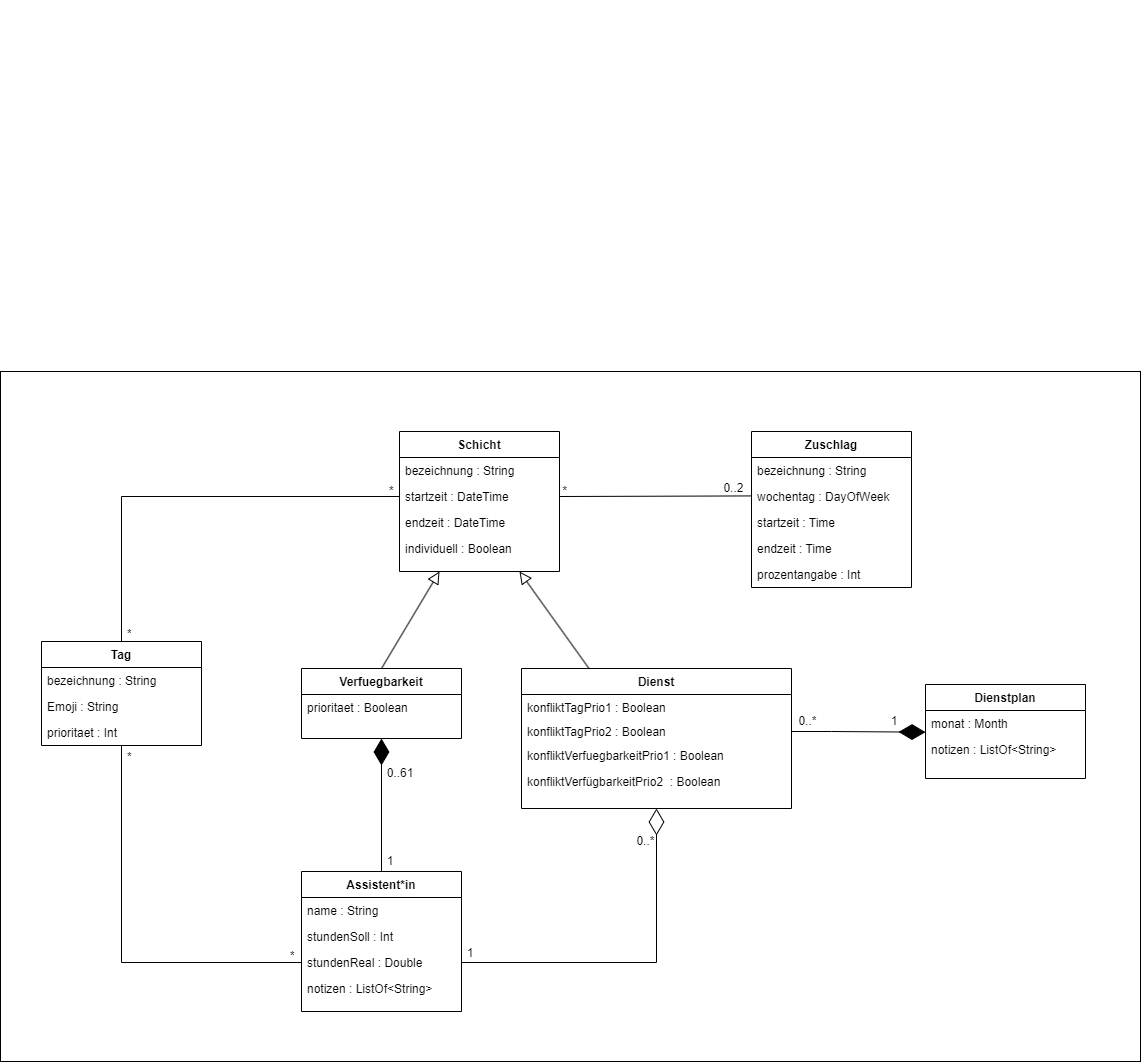

The diagram above was exported from draw.io. Its source (the exported page's mxGraphModel, read from the mxfile embedded in the PNG):
<mxGraphModel dx="1744" dy="2537" grid="1" gridSize="10" guides="1" tooltips="1" connect="1" arrows="1" fold="1" page="1" pageScale="1" pageWidth="1169" pageHeight="1654" math="0" shadow="0">
  <root>
    <mxCell id="WIyWlLk6GJQsqaUBKTNV-0" />
    <mxCell id="WIyWlLk6GJQsqaUBKTNV-1" parent="WIyWlLk6GJQsqaUBKTNV-0" />
    <mxCell id="zkfFHV4jXpPFQw0GAbJ--0" value="Schicht" style="swimlane;fontStyle=1;align=center;verticalAlign=top;childLayout=stackLayout;horizontal=1;startSize=26;horizontalStack=0;resizeParent=1;resizeLast=0;collapsible=1;marginBottom=0;rounded=0;shadow=0;strokeWidth=1;" parent="WIyWlLk6GJQsqaUBKTNV-1" vertex="1">
      <mxGeometry x="418" y="120" width="160" height="140" as="geometry">
        <mxRectangle x="230" y="140" width="160" height="26" as="alternateBounds" />
      </mxGeometry>
    </mxCell>
    <mxCell id="zkfFHV4jXpPFQw0GAbJ--2" value="bezeichnung : String" style="text;align=left;verticalAlign=top;spacingLeft=4;spacingRight=4;overflow=hidden;rotatable=0;points=[[0,0.5],[1,0.5]];portConstraint=eastwest;rounded=0;shadow=0;html=0;" parent="zkfFHV4jXpPFQw0GAbJ--0" vertex="1">
      <mxGeometry y="26" width="160" height="26" as="geometry" />
    </mxCell>
    <mxCell id="zkfFHV4jXpPFQw0GAbJ--3" value="startzeit : DateTime" style="text;align=left;verticalAlign=top;spacingLeft=4;spacingRight=4;overflow=hidden;rotatable=0;points=[[0,0.5],[1,0.5]];portConstraint=eastwest;rounded=0;shadow=0;html=0;" parent="zkfFHV4jXpPFQw0GAbJ--0" vertex="1">
      <mxGeometry y="52" width="160" height="26" as="geometry" />
    </mxCell>
    <mxCell id="U9AjpQckEjOVkHZ40Ijc-21" value="endzeit : DateTime" style="text;align=left;verticalAlign=top;spacingLeft=4;spacingRight=4;overflow=hidden;rotatable=0;points=[[0,0.5],[1,0.5]];portConstraint=eastwest;rounded=0;shadow=0;html=0;" parent="zkfFHV4jXpPFQw0GAbJ--0" vertex="1">
      <mxGeometry y="78" width="160" height="26" as="geometry" />
    </mxCell>
    <mxCell id="U9AjpQckEjOVkHZ40Ijc-25" value="individuell : Boolean" style="text;align=left;verticalAlign=top;spacingLeft=4;spacingRight=4;overflow=hidden;rotatable=0;points=[[0,0.5],[1,0.5]];portConstraint=eastwest;rounded=0;shadow=0;html=0;" parent="zkfFHV4jXpPFQw0GAbJ--0" vertex="1">
      <mxGeometry y="104" width="160" height="26" as="geometry" />
    </mxCell>
    <mxCell id="zkfFHV4jXpPFQw0GAbJ--6" value="Verfuegbarkeit" style="swimlane;fontStyle=1;align=center;verticalAlign=top;childLayout=stackLayout;horizontal=1;startSize=26;horizontalStack=0;resizeParent=1;resizeLast=0;collapsible=1;marginBottom=0;rounded=0;shadow=0;strokeWidth=1;" parent="WIyWlLk6GJQsqaUBKTNV-1" vertex="1">
      <mxGeometry x="320" y="357" width="160" height="70" as="geometry">
        <mxRectangle x="130" y="380" width="160" height="26" as="alternateBounds" />
      </mxGeometry>
    </mxCell>
    <mxCell id="zkfFHV4jXpPFQw0GAbJ--7" value="prioritaet : Boolean" style="text;align=left;verticalAlign=top;spacingLeft=4;spacingRight=4;overflow=hidden;rotatable=0;points=[[0,0.5],[1,0.5]];portConstraint=eastwest;" parent="zkfFHV4jXpPFQw0GAbJ--6" vertex="1">
      <mxGeometry y="26" width="160" height="24" as="geometry" />
    </mxCell>
    <mxCell id="zkfFHV4jXpPFQw0GAbJ--16" value="" style="endArrow=block;endSize=10;endFill=0;shadow=0;strokeWidth=1;rounded=0;elbow=vertical;exitX=0.5;exitY=0;exitDx=0;exitDy=0;entryX=0.25;entryY=1;entryDx=0;entryDy=0;" parent="WIyWlLk6GJQsqaUBKTNV-1" source="zkfFHV4jXpPFQw0GAbJ--6" target="zkfFHV4jXpPFQw0GAbJ--0" edge="1">
      <mxGeometry width="160" relative="1" as="geometry">
        <mxPoint x="498" y="300" as="sourcePoint" />
        <mxPoint x="488" y="250" as="targetPoint" />
      </mxGeometry>
    </mxCell>
    <mxCell id="zkfFHV4jXpPFQw0GAbJ--17" value="Zuschlag" style="swimlane;fontStyle=1;align=center;verticalAlign=top;childLayout=stackLayout;horizontal=1;startSize=26;horizontalStack=0;resizeParent=1;resizeLast=0;collapsible=1;marginBottom=0;rounded=0;shadow=0;strokeWidth=1;" parent="WIyWlLk6GJQsqaUBKTNV-1" vertex="1">
      <mxGeometry x="770" y="120" width="160" height="156" as="geometry">
        <mxRectangle x="550" y="140" width="160" height="26" as="alternateBounds" />
      </mxGeometry>
    </mxCell>
    <mxCell id="zkfFHV4jXpPFQw0GAbJ--18" value="bezeichnung : String" style="text;align=left;verticalAlign=top;spacingLeft=4;spacingRight=4;overflow=hidden;rotatable=0;points=[[0,0.5],[1,0.5]];portConstraint=eastwest;" parent="zkfFHV4jXpPFQw0GAbJ--17" vertex="1">
      <mxGeometry y="26" width="160" height="26" as="geometry" />
    </mxCell>
    <mxCell id="U9AjpQckEjOVkHZ40Ijc-0" value="wochentag : DayOfWeek" style="text;align=left;verticalAlign=top;spacingLeft=4;spacingRight=4;overflow=hidden;rotatable=0;points=[[0,0.5],[1,0.5]];portConstraint=eastwest;rounded=0;shadow=0;html=0;" parent="zkfFHV4jXpPFQw0GAbJ--17" vertex="1">
      <mxGeometry y="52" width="160" height="26" as="geometry" />
    </mxCell>
    <mxCell id="zkfFHV4jXpPFQw0GAbJ--19" value="startzeit : Time" style="text;align=left;verticalAlign=top;spacingLeft=4;spacingRight=4;overflow=hidden;rotatable=0;points=[[0,0.5],[1,0.5]];portConstraint=eastwest;rounded=0;shadow=0;html=0;" parent="zkfFHV4jXpPFQw0GAbJ--17" vertex="1">
      <mxGeometry y="78" width="160" height="26" as="geometry" />
    </mxCell>
    <mxCell id="zkfFHV4jXpPFQw0GAbJ--20" value="endzeit : Time" style="text;align=left;verticalAlign=top;spacingLeft=4;spacingRight=4;overflow=hidden;rotatable=0;points=[[0,0.5],[1,0.5]];portConstraint=eastwest;rounded=0;shadow=0;html=0;" parent="zkfFHV4jXpPFQw0GAbJ--17" vertex="1">
      <mxGeometry y="104" width="160" height="26" as="geometry" />
    </mxCell>
    <mxCell id="zkfFHV4jXpPFQw0GAbJ--21" value="prozentangabe : Int" style="text;align=left;verticalAlign=top;spacingLeft=4;spacingRight=4;overflow=hidden;rotatable=0;points=[[0,0.5],[1,0.5]];portConstraint=eastwest;rounded=0;shadow=0;html=0;" parent="zkfFHV4jXpPFQw0GAbJ--17" vertex="1">
      <mxGeometry y="130" width="160" height="26" as="geometry" />
    </mxCell>
    <mxCell id="zkfFHV4jXpPFQw0GAbJ--26" value="" style="endArrow=none;shadow=0;strokeWidth=1;rounded=0;curved=0;endFill=0;edgeStyle=elbowEdgeStyle;elbow=vertical;exitX=1;exitY=0.5;exitDx=0;exitDy=0;entryX=0;entryY=0.5;entryDx=0;entryDy=0;" parent="WIyWlLk6GJQsqaUBKTNV-1" source="zkfFHV4jXpPFQw0GAbJ--3" target="U9AjpQckEjOVkHZ40Ijc-0" edge="1">
      <mxGeometry x="0.5" y="41" relative="1" as="geometry">
        <mxPoint x="578" y="189.64" as="sourcePoint" />
        <mxPoint x="810" y="185" as="targetPoint" />
        <mxPoint x="-40" y="32" as="offset" />
      </mxGeometry>
    </mxCell>
    <mxCell id="zkfFHV4jXpPFQw0GAbJ--27" value="*" style="resizable=0;align=left;verticalAlign=bottom;labelBackgroundColor=none;fontSize=12;" parent="zkfFHV4jXpPFQw0GAbJ--26" connectable="0" vertex="1">
      <mxGeometry x="-1" relative="1" as="geometry">
        <mxPoint x="2" y="3" as="offset" />
      </mxGeometry>
    </mxCell>
    <mxCell id="zkfFHV4jXpPFQw0GAbJ--28" value="0..2" style="resizable=0;align=right;verticalAlign=bottom;labelBackgroundColor=none;fontSize=12;" parent="zkfFHV4jXpPFQw0GAbJ--26" connectable="0" vertex="1">
      <mxGeometry x="1" relative="1" as="geometry">
        <mxPoint x="-7" as="offset" />
      </mxGeometry>
    </mxCell>
    <mxCell id="lGaZ7YlNi-U-9pO4qzXJ-6" style="edgeStyle=orthogonalEdgeStyle;rounded=0;orthogonalLoop=1;jettySize=auto;html=1;entryX=0;entryY=0.5;entryDx=0;entryDy=0;endArrow=none;endFill=0;" edge="1" parent="WIyWlLk6GJQsqaUBKTNV-1" source="U9AjpQckEjOVkHZ40Ijc-1" target="U9AjpQckEjOVkHZ40Ijc-8">
      <mxGeometry relative="1" as="geometry" />
    </mxCell>
    <mxCell id="lGaZ7YlNi-U-9pO4qzXJ-7" style="edgeStyle=orthogonalEdgeStyle;rounded=0;orthogonalLoop=1;jettySize=auto;html=1;entryX=0;entryY=0.5;entryDx=0;entryDy=0;endArrow=none;endFill=0;" edge="1" parent="WIyWlLk6GJQsqaUBKTNV-1" source="U9AjpQckEjOVkHZ40Ijc-1" target="zkfFHV4jXpPFQw0GAbJ--3">
      <mxGeometry relative="1" as="geometry" />
    </mxCell>
    <mxCell id="U9AjpQckEjOVkHZ40Ijc-1" value="Tag" style="swimlane;fontStyle=1;align=center;verticalAlign=top;childLayout=stackLayout;horizontal=1;startSize=26;horizontalStack=0;resizeParent=1;resizeLast=0;collapsible=1;marginBottom=0;rounded=0;shadow=0;strokeWidth=1;" parent="WIyWlLk6GJQsqaUBKTNV-1" vertex="1">
      <mxGeometry x="60" y="330" width="160" height="104" as="geometry">
        <mxRectangle x="230" y="140" width="160" height="26" as="alternateBounds" />
      </mxGeometry>
    </mxCell>
    <mxCell id="U9AjpQckEjOVkHZ40Ijc-2" value="bezeichnung : String" style="text;align=left;verticalAlign=top;spacingLeft=4;spacingRight=4;overflow=hidden;rotatable=0;points=[[0,0.5],[1,0.5]];portConstraint=eastwest;rounded=0;shadow=0;html=0;" parent="U9AjpQckEjOVkHZ40Ijc-1" vertex="1">
      <mxGeometry y="26" width="160" height="26" as="geometry" />
    </mxCell>
    <mxCell id="U9AjpQckEjOVkHZ40Ijc-3" value="Emoji : String" style="text;align=left;verticalAlign=top;spacingLeft=4;spacingRight=4;overflow=hidden;rotatable=0;points=[[0,0.5],[1,0.5]];portConstraint=eastwest;rounded=0;shadow=0;html=0;" parent="U9AjpQckEjOVkHZ40Ijc-1" vertex="1">
      <mxGeometry y="52" width="160" height="26" as="geometry" />
    </mxCell>
    <mxCell id="U9AjpQckEjOVkHZ40Ijc-4" value="prioritaet : Int" style="text;align=left;verticalAlign=top;spacingLeft=4;spacingRight=4;overflow=hidden;rotatable=0;points=[[0,0.5],[1,0.5]];portConstraint=eastwest;rounded=0;shadow=0;html=0;" parent="U9AjpQckEjOVkHZ40Ijc-1" vertex="1">
      <mxGeometry y="78" width="160" height="26" as="geometry" />
    </mxCell>
    <mxCell id="U9AjpQckEjOVkHZ40Ijc-5" value="Assistent*in" style="swimlane;fontStyle=1;align=center;verticalAlign=top;childLayout=stackLayout;horizontal=1;startSize=26;horizontalStack=0;resizeParent=1;resizeLast=0;collapsible=1;marginBottom=0;rounded=0;shadow=0;strokeWidth=1;" parent="WIyWlLk6GJQsqaUBKTNV-1" vertex="1">
      <mxGeometry x="320" y="560" width="160" height="140" as="geometry">
        <mxRectangle x="550" y="140" width="160" height="26" as="alternateBounds" />
      </mxGeometry>
    </mxCell>
    <mxCell id="U9AjpQckEjOVkHZ40Ijc-6" value="name : String" style="text;align=left;verticalAlign=top;spacingLeft=4;spacingRight=4;overflow=hidden;rotatable=0;points=[[0,0.5],[1,0.5]];portConstraint=eastwest;" parent="U9AjpQckEjOVkHZ40Ijc-5" vertex="1">
      <mxGeometry y="26" width="160" height="26" as="geometry" />
    </mxCell>
    <mxCell id="U9AjpQckEjOVkHZ40Ijc-7" value="stundenSoll : Int" style="text;align=left;verticalAlign=top;spacingLeft=4;spacingRight=4;overflow=hidden;rotatable=0;points=[[0,0.5],[1,0.5]];portConstraint=eastwest;rounded=0;shadow=0;html=0;" parent="U9AjpQckEjOVkHZ40Ijc-5" vertex="1">
      <mxGeometry y="52" width="160" height="26" as="geometry" />
    </mxCell>
    <mxCell id="U9AjpQckEjOVkHZ40Ijc-8" value="stundenReal : Double" style="text;align=left;verticalAlign=top;spacingLeft=4;spacingRight=4;overflow=hidden;rotatable=0;points=[[0,0.5],[1,0.5]];portConstraint=eastwest;rounded=0;shadow=0;html=0;" parent="U9AjpQckEjOVkHZ40Ijc-5" vertex="1">
      <mxGeometry y="78" width="160" height="26" as="geometry" />
    </mxCell>
    <mxCell id="U9AjpQckEjOVkHZ40Ijc-10" value="notizen : ListOf&lt;String&gt;" style="text;align=left;verticalAlign=top;spacingLeft=4;spacingRight=4;overflow=hidden;rotatable=0;points=[[0,0.5],[1,0.5]];portConstraint=eastwest;rounded=0;shadow=0;html=0;" parent="U9AjpQckEjOVkHZ40Ijc-5" vertex="1">
      <mxGeometry y="104" width="160" height="26" as="geometry" />
    </mxCell>
    <mxCell id="U9AjpQckEjOVkHZ40Ijc-11" value="Dienst" style="swimlane;fontStyle=1;align=center;verticalAlign=top;childLayout=stackLayout;horizontal=1;startSize=26;horizontalStack=0;resizeParent=1;resizeLast=0;collapsible=1;marginBottom=0;rounded=0;shadow=0;strokeWidth=1;" parent="WIyWlLk6GJQsqaUBKTNV-1" vertex="1">
      <mxGeometry x="540" y="357" width="270" height="140" as="geometry">
        <mxRectangle x="130" y="380" width="160" height="26" as="alternateBounds" />
      </mxGeometry>
    </mxCell>
    <mxCell id="U9AjpQckEjOVkHZ40Ijc-12" value="konfliktTagPrio1 : Boolean" style="text;align=left;verticalAlign=top;spacingLeft=4;spacingRight=4;overflow=hidden;rotatable=0;points=[[0,0.5],[1,0.5]];portConstraint=eastwest;" parent="U9AjpQckEjOVkHZ40Ijc-11" vertex="1">
      <mxGeometry y="26" width="270" height="24" as="geometry" />
    </mxCell>
    <mxCell id="U9AjpQckEjOVkHZ40Ijc-13" value="konfliktTagPrio2 : Boolean" style="text;align=left;verticalAlign=top;spacingLeft=4;spacingRight=4;overflow=hidden;rotatable=0;points=[[0,0.5],[1,0.5]];portConstraint=eastwest;" parent="U9AjpQckEjOVkHZ40Ijc-11" vertex="1">
      <mxGeometry y="50" width="270" height="24" as="geometry" />
    </mxCell>
    <mxCell id="U9AjpQckEjOVkHZ40Ijc-14" value="konfliktVerfuegbarkeitPrio1 : Boolean" style="text;align=left;verticalAlign=top;spacingLeft=4;spacingRight=4;overflow=hidden;rotatable=0;points=[[0,0.5],[1,0.5]];portConstraint=eastwest;" parent="U9AjpQckEjOVkHZ40Ijc-11" vertex="1">
      <mxGeometry y="74" width="270" height="26" as="geometry" />
    </mxCell>
    <mxCell id="U9AjpQckEjOVkHZ40Ijc-15" value="konfliktVerfügbarkeitPrio2  : Boolean" style="text;align=left;verticalAlign=top;spacingLeft=4;spacingRight=4;overflow=hidden;rotatable=0;points=[[0,0.5],[1,0.5]];portConstraint=eastwest;" parent="U9AjpQckEjOVkHZ40Ijc-11" vertex="1">
      <mxGeometry y="100" width="270" height="26" as="geometry" />
    </mxCell>
    <mxCell id="U9AjpQckEjOVkHZ40Ijc-16" value="Dienstplan" style="swimlane;fontStyle=1;align=center;verticalAlign=top;childLayout=stackLayout;horizontal=1;startSize=26;horizontalStack=0;resizeParent=1;resizeLast=0;collapsible=1;marginBottom=0;rounded=0;shadow=0;strokeWidth=1;" parent="WIyWlLk6GJQsqaUBKTNV-1" vertex="1">
      <mxGeometry x="944" y="373" width="160" height="94" as="geometry">
        <mxRectangle x="230" y="140" width="160" height="26" as="alternateBounds" />
      </mxGeometry>
    </mxCell>
    <mxCell id="U9AjpQckEjOVkHZ40Ijc-17" value="monat : Month" style="text;align=left;verticalAlign=top;spacingLeft=4;spacingRight=4;overflow=hidden;rotatable=0;points=[[0,0.5],[1,0.5]];portConstraint=eastwest;rounded=0;shadow=0;html=0;" parent="U9AjpQckEjOVkHZ40Ijc-16" vertex="1">
      <mxGeometry y="26" width="160" height="26" as="geometry" />
    </mxCell>
    <mxCell id="U9AjpQckEjOVkHZ40Ijc-18" value="notizen : ListOf&lt;String&gt;" style="text;align=left;verticalAlign=top;spacingLeft=4;spacingRight=4;overflow=hidden;rotatable=0;points=[[0,0.5],[1,0.5]];portConstraint=eastwest;rounded=0;shadow=0;html=0;" parent="U9AjpQckEjOVkHZ40Ijc-16" vertex="1">
      <mxGeometry y="52" width="160" height="26" as="geometry" />
    </mxCell>
    <mxCell id="U9AjpQckEjOVkHZ40Ijc-23" value="" style="endArrow=block;endSize=10;endFill=0;shadow=0;strokeWidth=1;rounded=0;elbow=vertical;exitX=0.25;exitY=0;exitDx=0;exitDy=0;entryX=0.75;entryY=1;entryDx=0;entryDy=0;" parent="WIyWlLk6GJQsqaUBKTNV-1" source="U9AjpQckEjOVkHZ40Ijc-11" target="zkfFHV4jXpPFQw0GAbJ--0" edge="1">
      <mxGeometry width="160" relative="1" as="geometry">
        <mxPoint x="398" y="370" as="sourcePoint" />
        <mxPoint x="468" y="260" as="targetPoint" />
      </mxGeometry>
    </mxCell>
    <mxCell id="lGaZ7YlNi-U-9pO4qzXJ-1" value="" style="endArrow=diamondThin;endFill=1;endSize=24;html=1;rounded=0;entryX=0.5;entryY=1;entryDx=0;entryDy=0;exitX=0.5;exitY=0;exitDx=0;exitDy=0;" edge="1" parent="WIyWlLk6GJQsqaUBKTNV-1" source="U9AjpQckEjOVkHZ40Ijc-5" target="zkfFHV4jXpPFQw0GAbJ--6">
      <mxGeometry width="160" relative="1" as="geometry">
        <mxPoint x="278" y="450" as="sourcePoint" />
        <mxPoint x="438" y="450" as="targetPoint" />
      </mxGeometry>
    </mxCell>
    <mxCell id="lGaZ7YlNi-U-9pO4qzXJ-2" value="" style="endArrow=diamondThin;endFill=0;endSize=24;html=1;rounded=0;entryX=0.5;entryY=1;entryDx=0;entryDy=0;exitX=1;exitY=0.5;exitDx=0;exitDy=0;edgeStyle=orthogonalEdgeStyle;" edge="1" parent="WIyWlLk6GJQsqaUBKTNV-1" source="U9AjpQckEjOVkHZ40Ijc-8" target="U9AjpQckEjOVkHZ40Ijc-11">
      <mxGeometry width="160" relative="1" as="geometry">
        <mxPoint x="538" y="600" as="sourcePoint" />
        <mxPoint x="698" y="600" as="targetPoint" />
      </mxGeometry>
    </mxCell>
    <mxCell id="lGaZ7YlNi-U-9pO4qzXJ-3" value="1" style="resizable=0;align=right;verticalAlign=bottom;labelBackgroundColor=none;fontSize=12;" connectable="0" vertex="1" parent="WIyWlLk6GJQsqaUBKTNV-1">
      <mxGeometry x="413" y="558" as="geometry" />
    </mxCell>
    <mxCell id="lGaZ7YlNi-U-9pO4qzXJ-4" value="0..61" style="resizable=0;align=right;verticalAlign=bottom;labelBackgroundColor=none;fontSize=12;" connectable="0" vertex="1" parent="WIyWlLk6GJQsqaUBKTNV-1">
      <mxGeometry x="433" y="470" as="geometry" />
    </mxCell>
    <mxCell id="lGaZ7YlNi-U-9pO4qzXJ-11" value="0..*" style="resizable=0;align=right;verticalAlign=bottom;labelBackgroundColor=none;fontSize=12;" connectable="0" vertex="1" parent="WIyWlLk6GJQsqaUBKTNV-1">
      <mxGeometry x="658" y="522" as="geometry">
        <mxPoint x="16" y="16" as="offset" />
      </mxGeometry>
    </mxCell>
    <mxCell id="lGaZ7YlNi-U-9pO4qzXJ-13" value="" style="endArrow=diamondThin;endFill=1;endSize=24;html=1;rounded=0;entryX=0;entryY=0.833;entryDx=0;entryDy=0;entryPerimeter=0;" edge="1" parent="WIyWlLk6GJQsqaUBKTNV-1" target="U9AjpQckEjOVkHZ40Ijc-17">
      <mxGeometry width="160" relative="1" as="geometry">
        <mxPoint x="810" y="420" as="sourcePoint" />
        <mxPoint x="920" y="420" as="targetPoint" />
        <Array as="points">
          <mxPoint x="850" y="420" />
        </Array>
      </mxGeometry>
    </mxCell>
    <mxCell id="lGaZ7YlNi-U-9pO4qzXJ-15" value="*" style="resizable=0;align=left;verticalAlign=bottom;labelBackgroundColor=none;fontSize=12;" connectable="0" vertex="1" parent="WIyWlLk6GJQsqaUBKTNV-1">
      <mxGeometry x="589" y="208.9999999999999" as="geometry">
        <mxPoint x="-282" y="444" as="offset" />
      </mxGeometry>
    </mxCell>
    <mxCell id="lGaZ7YlNi-U-9pO4qzXJ-16" value="*" style="resizable=0;align=left;verticalAlign=bottom;labelBackgroundColor=none;fontSize=12;" connectable="0" vertex="1" parent="WIyWlLk6GJQsqaUBKTNV-1">
      <mxGeometry x="426" y="9.999999999999886" as="geometry">
        <mxPoint x="-282" y="444" as="offset" />
      </mxGeometry>
    </mxCell>
    <mxCell id="lGaZ7YlNi-U-9pO4qzXJ-19" value="*" style="resizable=0;align=left;verticalAlign=bottom;labelBackgroundColor=none;fontSize=12;" connectable="0" vertex="1" parent="WIyWlLk6GJQsqaUBKTNV-1">
      <mxGeometry x="543" y="-168.0000000000001" as="geometry">
        <mxPoint x="-399" y="499" as="offset" />
      </mxGeometry>
    </mxCell>
    <mxCell id="lGaZ7YlNi-U-9pO4qzXJ-20" value="*" style="resizable=0;align=left;verticalAlign=bottom;labelBackgroundColor=none;fontSize=12;" connectable="0" vertex="1" parent="WIyWlLk6GJQsqaUBKTNV-1">
      <mxGeometry x="805" y="-311.0000000000001" as="geometry">
        <mxPoint x="-399" y="499" as="offset" />
      </mxGeometry>
    </mxCell>
    <mxCell id="lGaZ7YlNi-U-9pO4qzXJ-21" value="1" style="resizable=0;align=right;verticalAlign=bottom;labelBackgroundColor=none;fontSize=12;" connectable="0" vertex="1" parent="WIyWlLk6GJQsqaUBKTNV-1">
      <mxGeometry x="493" y="650" as="geometry" />
    </mxCell>
    <mxCell id="lGaZ7YlNi-U-9pO4qzXJ-22" value="1" style="resizable=0;align=right;verticalAlign=bottom;labelBackgroundColor=none;fontSize=12;" connectable="0" vertex="1" parent="WIyWlLk6GJQsqaUBKTNV-1">
      <mxGeometry x="520" y="660" as="geometry">
        <mxPoint x="397" y="-242" as="offset" />
      </mxGeometry>
    </mxCell>
    <mxCell id="lGaZ7YlNi-U-9pO4qzXJ-23" value="0..*" style="resizable=0;align=right;verticalAlign=bottom;labelBackgroundColor=none;fontSize=12;" connectable="0" vertex="1" parent="WIyWlLk6GJQsqaUBKTNV-1">
      <mxGeometry x="820" y="402" as="geometry">
        <mxPoint x="16" y="16" as="offset" />
      </mxGeometry>
    </mxCell>
    <mxCell id="lGaZ7YlNi-U-9pO4qzXJ-24" value="" style="rounded=0;whiteSpace=wrap;html=1;fillColor=none;" vertex="1" parent="WIyWlLk6GJQsqaUBKTNV-1">
      <mxGeometry x="19" y="60" width="1140" height="690" as="geometry" />
    </mxCell>
  </root>
</mxGraphModel>